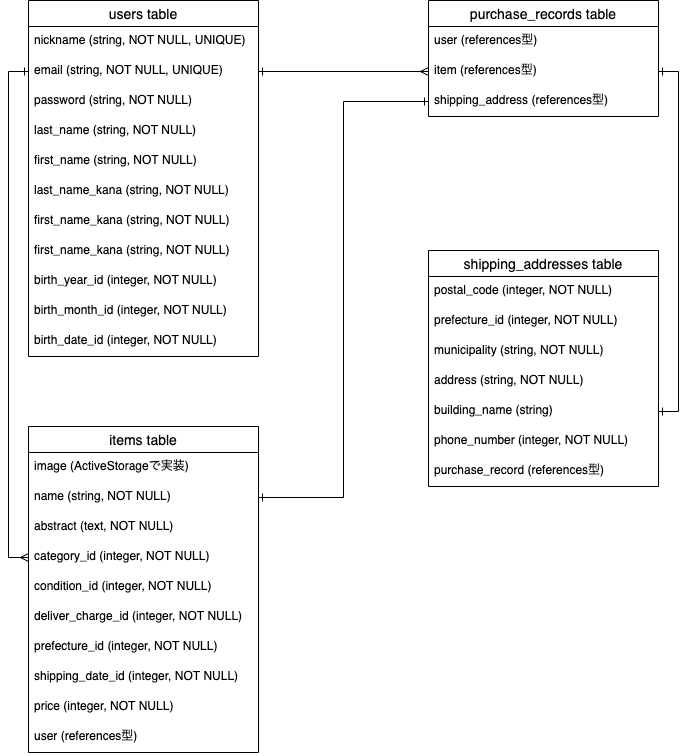

The diagram above was exported from draw.io. Its source (the exported page's mxGraphModel, read from the mxfile embedded in the PNG):
<mxGraphModel dx="968" dy="635" grid="1" gridSize="10" guides="1" tooltips="1" connect="1" arrows="1" fold="1" page="1" pageScale="1" pageWidth="827" pageHeight="1169" math="0" shadow="0">
  <root>
    <mxCell id="0" />
    <mxCell id="1" parent="0" />
    <mxCell id="40" value="users table" style="swimlane;fontStyle=0;childLayout=stackLayout;horizontal=1;startSize=26;horizontalStack=0;resizeParent=1;resizeParentMax=0;resizeLast=0;collapsible=1;marginBottom=0;align=center;fontSize=14;" vertex="1" parent="1">
      <mxGeometry x="90" y="60" width="230" height="356" as="geometry" />
    </mxCell>
    <mxCell id="41" value="nickname (string, NOT NULL, UNIQUE)" style="text;strokeColor=none;fillColor=none;spacingLeft=4;spacingRight=4;overflow=hidden;rotatable=0;points=[[0,0.5],[1,0.5]];portConstraint=eastwest;fontSize=12;" vertex="1" parent="40">
      <mxGeometry y="26" width="230" height="30" as="geometry" />
    </mxCell>
    <mxCell id="42" value="email (string, NOT NULL, UNIQUE)" style="text;strokeColor=none;fillColor=none;spacingLeft=4;spacingRight=4;overflow=hidden;rotatable=0;points=[[0,0.5],[1,0.5]];portConstraint=eastwest;fontSize=12;" vertex="1" parent="40">
      <mxGeometry y="56" width="230" height="30" as="geometry" />
    </mxCell>
    <mxCell id="43" value="password (string, NOT NULL)" style="text;strokeColor=none;fillColor=none;spacingLeft=4;spacingRight=4;overflow=hidden;rotatable=0;points=[[0,0.5],[1,0.5]];portConstraint=eastwest;fontSize=12;" vertex="1" parent="40">
      <mxGeometry y="86" width="230" height="30" as="geometry" />
    </mxCell>
    <mxCell id="44" value="last_name (string, NOT NULL)" style="text;strokeColor=none;fillColor=none;spacingLeft=4;spacingRight=4;overflow=hidden;rotatable=0;points=[[0,0.5],[1,0.5]];portConstraint=eastwest;fontSize=12;" vertex="1" parent="40">
      <mxGeometry y="116" width="230" height="30" as="geometry" />
    </mxCell>
    <mxCell id="45" value="first_name (string, NOT NULL)" style="text;strokeColor=none;fillColor=none;spacingLeft=4;spacingRight=4;overflow=hidden;rotatable=0;points=[[0,0.5],[1,0.5]];portConstraint=eastwest;fontSize=12;" vertex="1" parent="40">
      <mxGeometry y="146" width="230" height="30" as="geometry" />
    </mxCell>
    <mxCell id="46" value="last_name_kana (string, NOT NULL)" style="text;strokeColor=none;fillColor=none;spacingLeft=4;spacingRight=4;overflow=hidden;rotatable=0;points=[[0,0.5],[1,0.5]];portConstraint=eastwest;fontSize=12;" vertex="1" parent="40">
      <mxGeometry y="176" width="230" height="30" as="geometry" />
    </mxCell>
    <mxCell id="47" value="first_name_kana (string, NOT NULL)" style="text;strokeColor=none;fillColor=none;spacingLeft=4;spacingRight=4;overflow=hidden;rotatable=0;points=[[0,0.5],[1,0.5]];portConstraint=eastwest;fontSize=12;" vertex="1" parent="40">
      <mxGeometry y="206" width="230" height="30" as="geometry" />
    </mxCell>
    <mxCell id="48" value="first_name_kana (string, NOT NULL)" style="text;strokeColor=none;fillColor=none;spacingLeft=4;spacingRight=4;overflow=hidden;rotatable=0;points=[[0,0.5],[1,0.5]];portConstraint=eastwest;fontSize=12;" vertex="1" parent="40">
      <mxGeometry y="236" width="230" height="30" as="geometry" />
    </mxCell>
    <mxCell id="49" value="birth_year_id (integer, NOT NULL)" style="text;strokeColor=none;fillColor=none;spacingLeft=4;spacingRight=4;overflow=hidden;rotatable=0;points=[[0,0.5],[1,0.5]];portConstraint=eastwest;fontSize=12;" vertex="1" parent="40">
      <mxGeometry y="266" width="230" height="30" as="geometry" />
    </mxCell>
    <mxCell id="50" value="birth_month_id (integer, NOT NULL)" style="text;strokeColor=none;fillColor=none;spacingLeft=4;spacingRight=4;overflow=hidden;rotatable=0;points=[[0,0.5],[1,0.5]];portConstraint=eastwest;fontSize=12;" vertex="1" parent="40">
      <mxGeometry y="296" width="230" height="30" as="geometry" />
    </mxCell>
    <mxCell id="51" value="birth_date_id (integer, NOT NULL)" style="text;strokeColor=none;fillColor=none;spacingLeft=4;spacingRight=4;overflow=hidden;rotatable=0;points=[[0,0.5],[1,0.5]];portConstraint=eastwest;fontSize=12;" vertex="1" parent="40">
      <mxGeometry y="326" width="230" height="30" as="geometry" />
    </mxCell>
    <mxCell id="52" value="purchase_records table" style="swimlane;fontStyle=0;childLayout=stackLayout;horizontal=1;startSize=26;horizontalStack=0;resizeParent=1;resizeParentMax=0;resizeLast=0;collapsible=1;marginBottom=0;align=center;fontSize=14;" vertex="1" parent="1">
      <mxGeometry x="490" y="60" width="230" height="116" as="geometry" />
    </mxCell>
    <mxCell id="53" value="user (references型)" style="text;strokeColor=none;fillColor=none;spacingLeft=4;spacingRight=4;overflow=hidden;rotatable=0;points=[[0,0.5],[1,0.5]];portConstraint=eastwest;fontSize=12;" vertex="1" parent="52">
      <mxGeometry y="26" width="230" height="30" as="geometry" />
    </mxCell>
    <mxCell id="54" value="item (references型)" style="text;strokeColor=none;fillColor=none;spacingLeft=4;spacingRight=4;overflow=hidden;rotatable=0;points=[[0,0.5],[1,0.5]];portConstraint=eastwest;fontSize=12;" vertex="1" parent="52">
      <mxGeometry y="56" width="230" height="30" as="geometry" />
    </mxCell>
    <mxCell id="55" value="shipping_address (references型)" style="text;strokeColor=none;fillColor=none;spacingLeft=4;spacingRight=4;overflow=hidden;rotatable=0;points=[[0,0.5],[1,0.5]];portConstraint=eastwest;fontSize=12;" vertex="1" parent="52">
      <mxGeometry y="86" width="230" height="30" as="geometry" />
    </mxCell>
    <mxCell id="56" style="edgeStyle=orthogonalEdgeStyle;rounded=0;orthogonalLoop=1;jettySize=auto;html=1;exitX=0;exitY=0.5;exitDx=0;exitDy=0;entryX=0;entryY=0.5;entryDx=0;entryDy=0;endArrow=ERmany;endFill=0;startArrow=ERone;startFill=0;" edge="1" parent="1" source="42" target="63">
      <mxGeometry relative="1" as="geometry">
        <mxPoint x="40" y="410" as="targetPoint" />
      </mxGeometry>
    </mxCell>
    <mxCell id="57" style="edgeStyle=orthogonalEdgeStyle;rounded=0;orthogonalLoop=1;jettySize=auto;html=1;exitX=1;exitY=0.5;exitDx=0;exitDy=0;endArrow=ERone;endFill=0;startArrow=ERone;startFill=0;entryX=0;entryY=0.5;entryDx=0;entryDy=0;" edge="1" parent="1" source="61" target="55">
      <mxGeometry relative="1" as="geometry">
        <mxPoint x="400" y="180" as="targetPoint" />
      </mxGeometry>
    </mxCell>
    <mxCell id="58" style="edgeStyle=orthogonalEdgeStyle;rounded=0;orthogonalLoop=1;jettySize=auto;html=1;exitX=1;exitY=0.5;exitDx=0;exitDy=0;entryX=0;entryY=0.5;entryDx=0;entryDy=0;endArrow=ERmany;endFill=0;startArrow=ERone;startFill=0;" edge="1" parent="1" source="42" target="54">
      <mxGeometry relative="1" as="geometry" />
    </mxCell>
    <mxCell id="59" value="items table" style="swimlane;fontStyle=0;childLayout=stackLayout;horizontal=1;startSize=26;horizontalStack=0;resizeParent=1;resizeParentMax=0;resizeLast=0;collapsible=1;marginBottom=0;align=center;fontSize=14;" vertex="1" parent="1">
      <mxGeometry x="90" y="486" width="230" height="326" as="geometry" />
    </mxCell>
    <mxCell id="60" value="image (ActiveStorageで実装)" style="text;strokeColor=none;fillColor=none;spacingLeft=4;spacingRight=4;overflow=hidden;rotatable=0;points=[[0,0.5],[1,0.5]];portConstraint=eastwest;fontSize=12;" vertex="1" parent="59">
      <mxGeometry y="26" width="230" height="30" as="geometry" />
    </mxCell>
    <mxCell id="61" value="name (string, NOT NULL)" style="text;strokeColor=none;fillColor=none;spacingLeft=4;spacingRight=4;overflow=hidden;rotatable=0;points=[[0,0.5],[1,0.5]];portConstraint=eastwest;fontSize=12;" vertex="1" parent="59">
      <mxGeometry y="56" width="230" height="30" as="geometry" />
    </mxCell>
    <mxCell id="62" value="abstract (text, NOT NULL)" style="text;strokeColor=none;fillColor=none;spacingLeft=4;spacingRight=4;overflow=hidden;rotatable=0;points=[[0,0.5],[1,0.5]];portConstraint=eastwest;fontSize=12;" vertex="1" parent="59">
      <mxGeometry y="86" width="230" height="30" as="geometry" />
    </mxCell>
    <mxCell id="63" value="category_id (integer, NOT NULL)" style="text;strokeColor=none;fillColor=none;spacingLeft=4;spacingRight=4;overflow=hidden;rotatable=0;points=[[0,0.5],[1,0.5]];portConstraint=eastwest;fontSize=12;" vertex="1" parent="59">
      <mxGeometry y="116" width="230" height="30" as="geometry" />
    </mxCell>
    <mxCell id="64" value="condition_id (integer, NOT NULL)" style="text;strokeColor=none;fillColor=none;spacingLeft=4;spacingRight=4;overflow=hidden;rotatable=0;points=[[0,0.5],[1,0.5]];portConstraint=eastwest;fontSize=12;" vertex="1" parent="59">
      <mxGeometry y="146" width="230" height="30" as="geometry" />
    </mxCell>
    <mxCell id="65" value="deliver_charge_id (integer, NOT NULL)" style="text;strokeColor=none;fillColor=none;spacingLeft=4;spacingRight=4;overflow=hidden;rotatable=0;points=[[0,0.5],[1,0.5]];portConstraint=eastwest;fontSize=12;" vertex="1" parent="59">
      <mxGeometry y="176" width="230" height="30" as="geometry" />
    </mxCell>
    <mxCell id="66" value="prefecture_id (integer, NOT NULL)" style="text;strokeColor=none;fillColor=none;spacingLeft=4;spacingRight=4;overflow=hidden;rotatable=0;points=[[0,0.5],[1,0.5]];portConstraint=eastwest;fontSize=12;" vertex="1" parent="59">
      <mxGeometry y="206" width="230" height="30" as="geometry" />
    </mxCell>
    <mxCell id="67" value="shipping_date_id (integer, NOT NULL)" style="text;strokeColor=none;fillColor=none;spacingLeft=4;spacingRight=4;overflow=hidden;rotatable=0;points=[[0,0.5],[1,0.5]];portConstraint=eastwest;fontSize=12;" vertex="1" parent="59">
      <mxGeometry y="236" width="230" height="30" as="geometry" />
    </mxCell>
    <mxCell id="68" value="price (integer, NOT NULL)" style="text;strokeColor=none;fillColor=none;spacingLeft=4;spacingRight=4;overflow=hidden;rotatable=0;points=[[0,0.5],[1,0.5]];portConstraint=eastwest;fontSize=12;" vertex="1" parent="59">
      <mxGeometry y="266" width="230" height="30" as="geometry" />
    </mxCell>
    <mxCell id="69" value="user (references型)" style="text;strokeColor=none;fillColor=none;spacingLeft=4;spacingRight=4;overflow=hidden;rotatable=0;points=[[0,0.5],[1,0.5]];portConstraint=eastwest;fontSize=12;" vertex="1" parent="59">
      <mxGeometry y="296" width="230" height="30" as="geometry" />
    </mxCell>
    <mxCell id="70" value="shipping_addresses table" style="swimlane;fontStyle=0;childLayout=stackLayout;horizontal=1;startSize=26;horizontalStack=0;resizeParent=1;resizeParentMax=0;resizeLast=0;collapsible=1;marginBottom=0;align=center;fontSize=14;" vertex="1" parent="1">
      <mxGeometry x="490" y="310" width="230" height="236" as="geometry" />
    </mxCell>
    <mxCell id="71" value="postal_code (integer, NOT NULL)" style="text;strokeColor=none;fillColor=none;spacingLeft=4;spacingRight=4;overflow=hidden;rotatable=0;points=[[0,0.5],[1,0.5]];portConstraint=eastwest;fontSize=12;" vertex="1" parent="70">
      <mxGeometry y="26" width="230" height="30" as="geometry" />
    </mxCell>
    <mxCell id="72" value="prefecture_id (integer, NOT NULL)" style="text;strokeColor=none;fillColor=none;spacingLeft=4;spacingRight=4;overflow=hidden;rotatable=0;points=[[0,0.5],[1,0.5]];portConstraint=eastwest;fontSize=12;" vertex="1" parent="70">
      <mxGeometry y="56" width="230" height="30" as="geometry" />
    </mxCell>
    <mxCell id="73" value="municipality (string, NOT NULL)" style="text;strokeColor=none;fillColor=none;spacingLeft=4;spacingRight=4;overflow=hidden;rotatable=0;points=[[0,0.5],[1,0.5]];portConstraint=eastwest;fontSize=12;" vertex="1" parent="70">
      <mxGeometry y="86" width="230" height="30" as="geometry" />
    </mxCell>
    <mxCell id="74" value="address (string, NOT NULL)" style="text;strokeColor=none;fillColor=none;spacingLeft=4;spacingRight=4;overflow=hidden;rotatable=0;points=[[0,0.5],[1,0.5]];portConstraint=eastwest;fontSize=12;" vertex="1" parent="70">
      <mxGeometry y="116" width="230" height="30" as="geometry" />
    </mxCell>
    <mxCell id="75" value="building_name (string)" style="text;strokeColor=none;fillColor=none;spacingLeft=4;spacingRight=4;overflow=hidden;rotatable=0;points=[[0,0.5],[1,0.5]];portConstraint=eastwest;fontSize=12;" vertex="1" parent="70">
      <mxGeometry y="146" width="230" height="30" as="geometry" />
    </mxCell>
    <mxCell id="76" value="phone_number (integer, NOT NULL)" style="text;strokeColor=none;fillColor=none;spacingLeft=4;spacingRight=4;overflow=hidden;rotatable=0;points=[[0,0.5],[1,0.5]];portConstraint=eastwest;fontSize=12;" vertex="1" parent="70">
      <mxGeometry y="176" width="230" height="30" as="geometry" />
    </mxCell>
    <mxCell id="77" value="purchase_record (references型)" style="text;strokeColor=none;fillColor=none;spacingLeft=4;spacingRight=4;overflow=hidden;rotatable=0;points=[[0,0.5],[1,0.5]];portConstraint=eastwest;fontSize=12;" vertex="1" parent="70">
      <mxGeometry y="206" width="230" height="30" as="geometry" />
    </mxCell>
    <mxCell id="78" style="edgeStyle=orthogonalEdgeStyle;rounded=0;orthogonalLoop=1;jettySize=auto;html=1;exitX=1;exitY=0.5;exitDx=0;exitDy=0;entryX=1;entryY=0.5;entryDx=0;entryDy=0;startArrow=ERone;startFill=0;endArrow=ERone;endFill=0;" edge="1" parent="1" source="54" target="75">
      <mxGeometry relative="1" as="geometry" />
    </mxCell>
  </root>
</mxGraphModel>